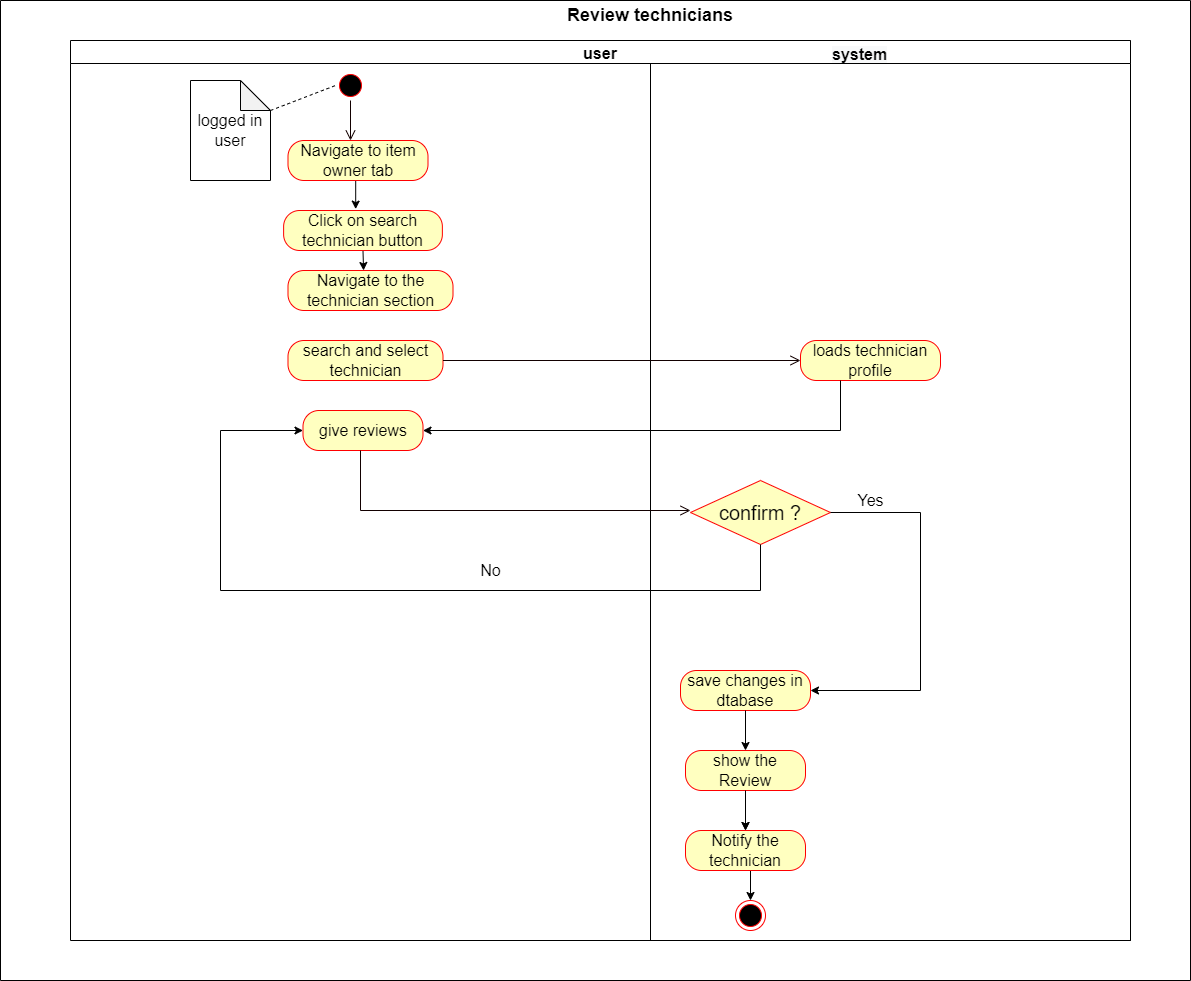

The diagram above was exported from draw.io. Its source (the exported page's mxGraphModel, read from the mxfile embedded in the PNG):
<mxGraphModel dx="1038" dy="579" grid="1" gridSize="10" guides="1" tooltips="1" connect="1" arrows="1" fold="1" page="1" pageScale="1" pageWidth="850" pageHeight="1100" math="0" shadow="0">
  <root>
    <mxCell id="0" />
    <mxCell id="1" parent="0" />
    <mxCell id="Uer9Mx7XkQgX-kqe4k-i-2" value="system" style="swimlane;fontSize=16;" parent="1" vertex="1">
      <mxGeometry x="760" y="40" width="480" height="900" as="geometry" />
    </mxCell>
    <mxCell id="Uer9Mx7XkQgX-kqe4k-i-1" value="user" style="swimlane;fontSize=16;" parent="Uer9Mx7XkQgX-kqe4k-i-2" vertex="1">
      <mxGeometry x="-580" width="1060" height="900" as="geometry" />
    </mxCell>
    <mxCell id="Uer9Mx7XkQgX-kqe4k-i-4" value="" style="ellipse;html=1;shape=startState;fillColor=#000000;strokeColor=#ff0000;fontSize=16;" parent="Uer9Mx7XkQgX-kqe4k-i-1" vertex="1">
      <mxGeometry x="265" y="30" width="30" height="30" as="geometry" />
    </mxCell>
    <mxCell id="Uer9Mx7XkQgX-kqe4k-i-5" value="" style="edgeStyle=orthogonalEdgeStyle;html=1;verticalAlign=bottom;endArrow=open;endSize=8;strokeColor=#120000;rounded=0;fontSize=16;" parent="Uer9Mx7XkQgX-kqe4k-i-1" source="Uer9Mx7XkQgX-kqe4k-i-4" edge="1">
      <mxGeometry relative="1" as="geometry">
        <mxPoint x="280" y="100" as="targetPoint" />
      </mxGeometry>
    </mxCell>
    <mxCell id="Uer9Mx7XkQgX-kqe4k-i-6" value="logged in user" style="shape=note;whiteSpace=wrap;html=1;backgroundOutline=1;darkOpacity=0.05;fontSize=16;" parent="Uer9Mx7XkQgX-kqe4k-i-1" vertex="1">
      <mxGeometry x="120" y="40" width="80" height="100" as="geometry" />
    </mxCell>
    <mxCell id="Uer9Mx7XkQgX-kqe4k-i-7" value="" style="endArrow=none;dashed=1;html=1;rounded=0;fontSize=16;exitX=0;exitY=0;exitDx=80;exitDy=30;exitPerimeter=0;entryX=0;entryY=0.5;entryDx=0;entryDy=0;" parent="Uer9Mx7XkQgX-kqe4k-i-1" source="Uer9Mx7XkQgX-kqe4k-i-6" target="Uer9Mx7XkQgX-kqe4k-i-4" edge="1">
      <mxGeometry width="50" height="50" relative="1" as="geometry">
        <mxPoint x="250" y="140" as="sourcePoint" />
        <mxPoint x="300" y="90" as="targetPoint" />
      </mxGeometry>
    </mxCell>
    <mxCell id="Uer9Mx7XkQgX-kqe4k-i-8" value="Navigate to the technician section" style="rounded=1;whiteSpace=wrap;html=1;arcSize=40;fontColor=#000000;fillColor=#ffffc0;strokeColor=#ff0000;fontSize=16;" parent="Uer9Mx7XkQgX-kqe4k-i-1" vertex="1">
      <mxGeometry x="217.5" y="230" width="165" height="40" as="geometry" />
    </mxCell>
    <mxCell id="Uer9Mx7XkQgX-kqe4k-i-10" value="search and select technician" style="rounded=1;whiteSpace=wrap;html=1;arcSize=40;fontColor=#000000;fillColor=#ffffc0;strokeColor=#ff0000;fontSize=16;" parent="Uer9Mx7XkQgX-kqe4k-i-1" vertex="1">
      <mxGeometry x="217.5" y="300" width="155" height="40" as="geometry" />
    </mxCell>
    <mxCell id="Uer9Mx7XkQgX-kqe4k-i-14" value="give reviews" style="rounded=1;whiteSpace=wrap;html=1;arcSize=40;fontColor=#000000;fillColor=#ffffc0;strokeColor=#ff0000;fontSize=16;" parent="Uer9Mx7XkQgX-kqe4k-i-1" vertex="1">
      <mxGeometry x="232.5" y="370" width="120" height="40" as="geometry" />
    </mxCell>
    <mxCell id="Uer9Mx7XkQgX-kqe4k-i-12" value="loads technician profile" style="rounded=1;whiteSpace=wrap;html=1;arcSize=40;fontColor=#000000;fillColor=#ffffc0;strokeColor=#ff0000;fontSize=16;" parent="Uer9Mx7XkQgX-kqe4k-i-1" vertex="1">
      <mxGeometry x="730" y="300" width="140" height="40" as="geometry" />
    </mxCell>
    <mxCell id="Uer9Mx7XkQgX-kqe4k-i-11" value="" style="edgeStyle=orthogonalEdgeStyle;html=1;verticalAlign=bottom;endArrow=open;endSize=8;strokeColor=#120000;rounded=0;fontSize=16;" parent="Uer9Mx7XkQgX-kqe4k-i-1" source="Uer9Mx7XkQgX-kqe4k-i-10" target="Uer9Mx7XkQgX-kqe4k-i-12" edge="1">
      <mxGeometry relative="1" as="geometry">
        <mxPoint x="630" y="270" as="targetPoint" />
      </mxGeometry>
    </mxCell>
    <mxCell id="Uer9Mx7XkQgX-kqe4k-i-13" style="edgeStyle=orthogonalEdgeStyle;rounded=0;orthogonalLoop=1;jettySize=auto;html=1;fontSize=16;entryX=1;entryY=0.5;entryDx=0;entryDy=0;" parent="Uer9Mx7XkQgX-kqe4k-i-1" source="Uer9Mx7XkQgX-kqe4k-i-12" target="Uer9Mx7XkQgX-kqe4k-i-14" edge="1">
      <mxGeometry relative="1" as="geometry">
        <mxPoint x="360" y="360" as="targetPoint" />
        <Array as="points">
          <mxPoint x="770" y="390" />
        </Array>
      </mxGeometry>
    </mxCell>
    <mxCell id="cohhXGx1hG5RT4VtvTjV-7" style="edgeStyle=orthogonalEdgeStyle;rounded=0;orthogonalLoop=1;jettySize=auto;html=1;exitX=0.5;exitY=1;exitDx=0;exitDy=0;entryX=0.454;entryY=-0.035;entryDx=0;entryDy=0;entryPerimeter=0;" parent="Uer9Mx7XkQgX-kqe4k-i-1" source="cohhXGx1hG5RT4VtvTjV-1" target="cohhXGx1hG5RT4VtvTjV-2" edge="1">
      <mxGeometry relative="1" as="geometry" />
    </mxCell>
    <mxCell id="cohhXGx1hG5RT4VtvTjV-1" value="&lt;font style=&quot;font-size: 16px;&quot;&gt;Navigate to item owner tab&lt;/font&gt;" style="rounded=1;whiteSpace=wrap;html=1;arcSize=40;fontColor=#000000;fillColor=#ffffc0;strokeColor=#ff0000;" parent="Uer9Mx7XkQgX-kqe4k-i-1" vertex="1">
      <mxGeometry x="217.5" y="100" width="140" height="40" as="geometry" />
    </mxCell>
    <mxCell id="cohhXGx1hG5RT4VtvTjV-6" style="edgeStyle=orthogonalEdgeStyle;rounded=0;orthogonalLoop=1;jettySize=auto;html=1;exitX=0.5;exitY=1;exitDx=0;exitDy=0;entryX=0.458;entryY=0;entryDx=0;entryDy=0;entryPerimeter=0;" parent="Uer9Mx7XkQgX-kqe4k-i-1" source="cohhXGx1hG5RT4VtvTjV-2" target="Uer9Mx7XkQgX-kqe4k-i-8" edge="1">
      <mxGeometry relative="1" as="geometry" />
    </mxCell>
    <mxCell id="cohhXGx1hG5RT4VtvTjV-2" value="Click on search technician button" style="rounded=1;whiteSpace=wrap;html=1;arcSize=40;fontColor=#000000;fillColor=#ffffc0;strokeColor=#ff0000;fontSize=16;" parent="Uer9Mx7XkQgX-kqe4k-i-1" vertex="1">
      <mxGeometry x="213.12" y="170" width="158.75" height="40" as="geometry" />
    </mxCell>
    <mxCell id="Uer9Mx7XkQgX-kqe4k-i-20" value="" style="ellipse;html=1;shape=endState;fillColor=#000000;strokeColor=#ff0000;fontSize=16;" parent="Uer9Mx7XkQgX-kqe4k-i-1" vertex="1">
      <mxGeometry x="665" y="860" width="30" height="30" as="geometry" />
    </mxCell>
    <mxCell id="cohhXGx1hG5RT4VtvTjV-11" style="edgeStyle=orthogonalEdgeStyle;rounded=0;orthogonalLoop=1;jettySize=auto;html=1;exitX=0.5;exitY=1;exitDx=0;exitDy=0;entryX=0.5;entryY=0;entryDx=0;entryDy=0;" parent="Uer9Mx7XkQgX-kqe4k-i-1" source="Uer9Mx7XkQgX-kqe4k-i-23" target="Uer9Mx7XkQgX-kqe4k-i-20" edge="1">
      <mxGeometry relative="1" as="geometry" />
    </mxCell>
    <mxCell id="Uer9Mx7XkQgX-kqe4k-i-23" value="Notify the technician" style="rounded=1;whiteSpace=wrap;html=1;arcSize=40;fontColor=#000000;fillColor=#ffffc0;strokeColor=#ff0000;fontSize=16;" parent="Uer9Mx7XkQgX-kqe4k-i-1" vertex="1">
      <mxGeometry x="615" y="790" width="120" height="40" as="geometry" />
    </mxCell>
    <mxCell id="cohhXGx1hG5RT4VtvTjV-10" value="" style="edgeStyle=orthogonalEdgeStyle;rounded=0;orthogonalLoop=1;jettySize=auto;html=1;" parent="Uer9Mx7XkQgX-kqe4k-i-1" source="Uer9Mx7XkQgX-kqe4k-i-19" target="Uer9Mx7XkQgX-kqe4k-i-23" edge="1">
      <mxGeometry relative="1" as="geometry" />
    </mxCell>
    <mxCell id="Uer9Mx7XkQgX-kqe4k-i-19" value="show the Review" style="rounded=1;whiteSpace=wrap;html=1;arcSize=40;fontColor=#000000;fillColor=#ffffc0;strokeColor=#ff0000;fontSize=16;" parent="Uer9Mx7XkQgX-kqe4k-i-1" vertex="1">
      <mxGeometry x="615" y="710" width="120" height="40" as="geometry" />
    </mxCell>
    <mxCell id="Uer9Mx7XkQgX-kqe4k-i-26" style="edgeStyle=orthogonalEdgeStyle;rounded=0;orthogonalLoop=1;jettySize=auto;html=1;entryX=0.5;entryY=0;entryDx=0;entryDy=0;fontSize=16;" parent="Uer9Mx7XkQgX-kqe4k-i-1" source="Uer9Mx7XkQgX-kqe4k-i-19" target="Uer9Mx7XkQgX-kqe4k-i-23" edge="1">
      <mxGeometry relative="1" as="geometry" />
    </mxCell>
    <mxCell id="Uer9Mx7XkQgX-kqe4k-i-16" value="save changes in dtabase" style="rounded=1;whiteSpace=wrap;html=1;arcSize=40;fontColor=#000000;fillColor=#ffffc0;strokeColor=#ff0000;fontSize=16;" parent="Uer9Mx7XkQgX-kqe4k-i-1" vertex="1">
      <mxGeometry x="610" y="630" width="130" height="40" as="geometry" />
    </mxCell>
    <mxCell id="Uer9Mx7XkQgX-kqe4k-i-18" style="edgeStyle=orthogonalEdgeStyle;rounded=0;orthogonalLoop=1;jettySize=auto;html=1;fontSize=16;" parent="Uer9Mx7XkQgX-kqe4k-i-1" source="Uer9Mx7XkQgX-kqe4k-i-16" target="Uer9Mx7XkQgX-kqe4k-i-19" edge="1">
      <mxGeometry relative="1" as="geometry">
        <mxPoint x="675" y="570" as="targetPoint" />
      </mxGeometry>
    </mxCell>
    <mxCell id="Uer9Mx7XkQgX-kqe4k-i-15" value="" style="edgeStyle=orthogonalEdgeStyle;html=1;verticalAlign=bottom;endArrow=open;endSize=8;strokeColor=#120000;rounded=0;fontSize=16;" parent="Uer9Mx7XkQgX-kqe4k-i-1" source="Uer9Mx7XkQgX-kqe4k-i-14" edge="1">
      <mxGeometry relative="1" as="geometry">
        <mxPoint x="620" y="470" as="targetPoint" />
        <Array as="points">
          <mxPoint x="290" y="470" />
        </Array>
      </mxGeometry>
    </mxCell>
    <mxCell id="cohhXGx1hG5RT4VtvTjV-12" value="confirm ?" style="rhombus;whiteSpace=wrap;html=1;fillColor=#ffffc0;strokeColor=#ff0000;fontSize=20;" parent="Uer9Mx7XkQgX-kqe4k-i-1" vertex="1">
      <mxGeometry x="620" y="440" width="140" height="64" as="geometry" />
    </mxCell>
    <mxCell id="cohhXGx1hG5RT4VtvTjV-13" style="edgeStyle=orthogonalEdgeStyle;rounded=0;orthogonalLoop=1;jettySize=auto;html=1;entryX=1;entryY=0.5;entryDx=0;entryDy=0;" parent="Uer9Mx7XkQgX-kqe4k-i-1" source="cohhXGx1hG5RT4VtvTjV-12" target="Uer9Mx7XkQgX-kqe4k-i-16" edge="1">
      <mxGeometry relative="1" as="geometry">
        <mxPoint x="820" y="670" as="targetPoint" />
        <Array as="points">
          <mxPoint x="850" y="472" />
          <mxPoint x="850" y="650" />
        </Array>
      </mxGeometry>
    </mxCell>
    <mxCell id="cohhXGx1hG5RT4VtvTjV-15" style="edgeStyle=orthogonalEdgeStyle;rounded=0;orthogonalLoop=1;jettySize=auto;html=1;fontSize=16;entryX=0;entryY=0.5;entryDx=0;entryDy=0;" parent="Uer9Mx7XkQgX-kqe4k-i-1" source="cohhXGx1hG5RT4VtvTjV-12" target="Uer9Mx7XkQgX-kqe4k-i-14" edge="1">
      <mxGeometry relative="1" as="geometry">
        <mxPoint x="150" y="520" as="targetPoint" />
        <Array as="points">
          <mxPoint x="690" y="550" />
          <mxPoint x="150" y="550" />
          <mxPoint x="150" y="390" />
        </Array>
      </mxGeometry>
    </mxCell>
    <mxCell id="cohhXGx1hG5RT4VtvTjV-17" value="" style="swimlane;startSize=0;fontSize=16;" parent="Uer9Mx7XkQgX-kqe4k-i-1" vertex="1">
      <mxGeometry x="-70" y="-40" width="1190" height="980" as="geometry" />
    </mxCell>
    <mxCell id="Uer9Mx7XkQgX-kqe4k-i-3" value="Review technicians" style="text;align=center;fontStyle=1;verticalAlign=middle;spacingLeft=3;spacingRight=3;strokeColor=none;rotatable=0;points=[[0,0.5],[1,0.5]];portConstraint=eastwest;fontSize=18;" parent="1" vertex="1">
      <mxGeometry x="720" width="80" height="26" as="geometry" />
    </mxCell>
    <mxCell id="cohhXGx1hG5RT4VtvTjV-14" value="&lt;font style=&quot;font-size: 16px;&quot;&gt;Yes&lt;/font&gt;" style="text;html=1;align=center;verticalAlign=middle;resizable=0;points=[];autosize=1;strokeColor=none;fillColor=none;" parent="1" vertex="1">
      <mxGeometry x="955" y="485" width="50" height="30" as="geometry" />
    </mxCell>
    <mxCell id="cohhXGx1hG5RT4VtvTjV-16" value="No" style="text;html=1;align=center;verticalAlign=middle;resizable=0;points=[];autosize=1;strokeColor=none;fillColor=none;fontSize=16;" parent="1" vertex="1">
      <mxGeometry x="580" y="555" width="40" height="30" as="geometry" />
    </mxCell>
    <mxCell id="cohhXGx1hG5RT4VtvTjV-20" value="&lt;span style=&quot;color: rgb(0, 0, 0); font-family: Helvetica; font-size: 16px; font-style: normal; font-variant-ligatures: normal; font-variant-caps: normal; font-weight: 700; letter-spacing: normal; orphans: 2; text-align: center; text-indent: 0px; text-transform: none; widows: 2; word-spacing: 0px; -webkit-text-stroke-width: 0px; background-color: rgb(248, 249, 250); text-decoration-thickness: initial; text-decoration-style: initial; text-decoration-color: initial; float: none; display: inline !important;&quot;&gt;system&lt;/span&gt;" style="text;whiteSpace=wrap;html=1;fontSize=16;" parent="1" vertex="1">
      <mxGeometry x="940" y="38" width="90" height="40" as="geometry" />
    </mxCell>
  </root>
</mxGraphModel>